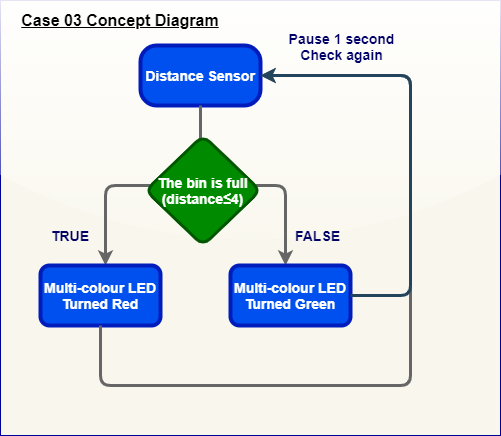

The diagram above was exported from draw.io. Its source (the exported page's mxGraphModel, read from the mxfile embedded in the PNG):
<mxGraphModel dx="942" dy="565" grid="1" gridSize="10" guides="1" tooltips="1" connect="1" arrows="1" fold="1" page="1" pageScale="1" pageWidth="850" pageHeight="1100" math="0" shadow="0">
  <root>
    <mxCell id="3Ndk6-S_CtYidUpX_Hdf-0" />
    <mxCell id="3Ndk6-S_CtYidUpX_Hdf-1" parent="3Ndk6-S_CtYidUpX_Hdf-0" />
    <mxCell id="3Ndk6-S_CtYidUpX_Hdf-2" value="" style="rounded=0;whiteSpace=wrap;html=1;arcSize=3;glass=1;sketch=0;shadow=0;fillColor=#f9f7ed;strokeColor=#000099;" parent="3Ndk6-S_CtYidUpX_Hdf-1" vertex="1">
      <mxGeometry x="250" y="125" width="500" height="435" as="geometry" />
    </mxCell>
    <mxCell id="3Ndk6-S_CtYidUpX_Hdf-3" value="&lt;font style=&quot;font-size: 14px&quot;&gt;&lt;b&gt;Distance Sensor&lt;/b&gt;&lt;/font&gt;" style="rounded=1;whiteSpace=wrap;html=1;fillColor=#0050ef;strokeColor=#001DBC;strokeWidth=4;arcSize=27;fontColor=#ffffff;" parent="3Ndk6-S_CtYidUpX_Hdf-1" vertex="1">
      <mxGeometry x="390" y="170" width="120" height="60" as="geometry" />
    </mxCell>
    <mxCell id="3Ndk6-S_CtYidUpX_Hdf-4" value="" style="edgeStyle=segmentEdgeStyle;endArrow=classic;html=1;strokeWidth=3;exitX=1;exitY=0.5;exitDx=0;exitDy=0;exitPerimeter=0;strokeColor=#666666;fontColor=#5AA9E6;gradientColor=#b3b3b3;fillColor=#f5f5f5;sketch=0;" parent="3Ndk6-S_CtYidUpX_Hdf-1" source="3Ndk6-S_CtYidUpX_Hdf-6" edge="1">
      <mxGeometry width="50" height="50" relative="1" as="geometry">
        <mxPoint x="445" y="330" as="sourcePoint" />
        <mxPoint x="355" y="390" as="targetPoint" />
        <Array as="points">
          <mxPoint x="450" y="310" />
          <mxPoint x="355" y="310" />
        </Array>
      </mxGeometry>
    </mxCell>
    <mxCell id="3Ndk6-S_CtYidUpX_Hdf-5" value="" style="edgeStyle=segmentEdgeStyle;endArrow=classic;html=1;strokeWidth=3;exitX=1;exitY=0.5;exitDx=0;exitDy=0;exitPerimeter=0;strokeColor=#666666;fontColor=#5AA9E6;gradientColor=#b3b3b3;fillColor=#f5f5f5;sketch=0;" parent="3Ndk6-S_CtYidUpX_Hdf-1" source="3Ndk6-S_CtYidUpX_Hdf-6" edge="1">
      <mxGeometry width="50" height="50" relative="1" as="geometry">
        <mxPoint x="455" y="330" as="sourcePoint" />
        <mxPoint x="535" y="390" as="targetPoint" />
        <Array as="points">
          <mxPoint x="450" y="310" />
          <mxPoint x="535" y="310" />
        </Array>
      </mxGeometry>
    </mxCell>
    <mxCell id="3Ndk6-S_CtYidUpX_Hdf-6" value="" style="line;strokeWidth=3;direction=south;html=1;fillColor=#f5f5f5;strokeColor=#666666;gradientColor=#b3b3b3;" parent="3Ndk6-S_CtYidUpX_Hdf-1" vertex="1">
      <mxGeometry x="445" y="230" width="10" height="70" as="geometry" />
    </mxCell>
    <mxCell id="3Ndk6-S_CtYidUpX_Hdf-7" value="&lt;font style=&quot;font-size: 14px&quot;&gt;TRUE&lt;/font&gt;" style="text;html=1;strokeColor=none;fillColor=none;align=center;verticalAlign=middle;whiteSpace=wrap;rounded=0;fontStyle=1;fontColor=#000066;" parent="3Ndk6-S_CtYidUpX_Hdf-1" vertex="1">
      <mxGeometry x="300" y="350" width="40" height="20" as="geometry" />
    </mxCell>
    <mxCell id="3Ndk6-S_CtYidUpX_Hdf-8" value="&lt;font style=&quot;font-size: 14px&quot;&gt;FALSE&lt;/font&gt;" style="text;html=1;strokeColor=none;fillColor=none;align=center;verticalAlign=middle;whiteSpace=wrap;rounded=0;fontStyle=1;fontColor=#000066;" parent="3Ndk6-S_CtYidUpX_Hdf-1" vertex="1">
      <mxGeometry x="520" y="350" width="95" height="20" as="geometry" />
    </mxCell>
    <mxCell id="3Ndk6-S_CtYidUpX_Hdf-9" value="&lt;b style=&quot;color: rgb(255 , 255 , 255) ; font-family: &amp;#34;helvetica&amp;#34; ; font-size: 14px&quot;&gt;Multi-colour LED Turned Green&lt;/b&gt;" style="rounded=1;whiteSpace=wrap;html=1;strokeWidth=4;strokeColor=#001DBC;fillColor=#0050EF;" parent="3Ndk6-S_CtYidUpX_Hdf-1" vertex="1">
      <mxGeometry x="480" y="390" width="120" height="60" as="geometry" />
    </mxCell>
    <mxCell id="3Ndk6-S_CtYidUpX_Hdf-10" value="&lt;font&gt;&lt;span style=&quot;font-family: &amp;#34;helvetica&amp;#34; ; font-style: normal ; letter-spacing: normal ; text-align: center ; text-indent: 0px ; text-transform: none ; word-spacing: 0px ; display: inline ; float: none&quot;&gt;&lt;font style=&quot;font-size: 14px&quot;&gt;&lt;b&gt;Multi-colour LED Turned Red&lt;/b&gt;&lt;/font&gt;&lt;/span&gt;&lt;br&gt;&lt;/font&gt;" style="rounded=1;whiteSpace=wrap;html=1;fillColor=#0050ef;strokeColor=#001DBC;strokeWidth=4;fontColor=#ffffff;" parent="3Ndk6-S_CtYidUpX_Hdf-1" vertex="1">
      <mxGeometry x="290" y="390" width="120" height="60" as="geometry" />
    </mxCell>
    <mxCell id="3Ndk6-S_CtYidUpX_Hdf-11" value="&lt;b&gt;&lt;u&gt;&lt;font style=&quot;font-size: 16px&quot; color=&quot;#000000&quot;&gt;Case 03 Concept Diagram&lt;/font&gt;&lt;/u&gt;&lt;/b&gt;" style="text;html=1;strokeColor=none;fillColor=none;align=center;verticalAlign=middle;whiteSpace=wrap;rounded=0;fontColor=#000066;" parent="3Ndk6-S_CtYidUpX_Hdf-1" vertex="1">
      <mxGeometry x="260" y="135" width="220" height="20" as="geometry" />
    </mxCell>
    <mxCell id="3Ndk6-S_CtYidUpX_Hdf-13" value="" style="endArrow=classic;html=1;exitX=0.5;exitY=1;exitDx=0;exitDy=0;entryX=1;entryY=0.5;entryDx=0;entryDy=0;strokeWidth=3;strokeColor=#666666;fontColor=#5AA9E6;gradientColor=#b3b3b3;fillColor=#f5f5f5;sketch=0;" parent="3Ndk6-S_CtYidUpX_Hdf-1" source="3Ndk6-S_CtYidUpX_Hdf-10" target="3Ndk6-S_CtYidUpX_Hdf-3" edge="1">
      <mxGeometry width="50" height="50" relative="1" as="geometry">
        <mxPoint x="340" y="490" as="sourcePoint" />
        <mxPoint x="480" y="510" as="targetPoint" />
        <Array as="points">
          <mxPoint x="350" y="510" />
          <mxPoint x="660" y="510" />
          <mxPoint x="660" y="200" />
        </Array>
      </mxGeometry>
    </mxCell>
    <mxCell id="3Ndk6-S_CtYidUpX_Hdf-15" value="" style="endArrow=classic;html=1;exitX=1;exitY=0.5;exitDx=0;exitDy=0;strokeWidth=3;entryX=1;entryY=0.5;entryDx=0;entryDy=0;strokeColor=#23445d;fontColor=#5AA9E6;fillColor=#bac8d3;sketch=0;" parent="3Ndk6-S_CtYidUpX_Hdf-1" source="3Ndk6-S_CtYidUpX_Hdf-9" target="3Ndk6-S_CtYidUpX_Hdf-3" edge="1">
      <mxGeometry width="50" height="50" relative="1" as="geometry">
        <mxPoint x="600" y="510" as="sourcePoint" />
        <mxPoint x="510" y="230" as="targetPoint" />
        <Array as="points">
          <mxPoint x="660" y="420" />
          <mxPoint x="660" y="360" />
          <mxPoint x="660" y="200" />
        </Array>
      </mxGeometry>
    </mxCell>
    <mxCell id="3Ndk6-S_CtYidUpX_Hdf-16" value="&lt;font style=&quot;font-size: 14px&quot;&gt;Pause 1 second&lt;br&gt;Check again&lt;/font&gt;" style="edgeLabel;html=1;align=center;verticalAlign=middle;resizable=0;points=[];labelBackgroundColor=none;fontStyle=1;fontColor=#000066;" parent="3Ndk6-S_CtYidUpX_Hdf-15" vertex="1" connectable="0">
      <mxGeometry x="0.0209" relative="1" as="geometry">
        <mxPoint x="-70" y="-91" as="offset" />
      </mxGeometry>
    </mxCell>
    <mxCell id="3Ndk6-S_CtYidUpX_Hdf-17" value="&lt;font style=&quot;font-size: 14px&quot;&gt;&lt;b&gt;The bin is full&lt;br&gt;&lt;/b&gt;&lt;b&gt;&lt;span lang=&quot;EN-GB&quot; style=&quot;font-size: 10.5pt ; line-height: 14.98px ; font-family: &amp;#34;arial&amp;#34; , sans-serif&quot;&gt;(distance≤4)&lt;/span&gt;&lt;/b&gt;&lt;b&gt;&lt;br&gt;&lt;/b&gt;&lt;/font&gt;" style="rhombus;whiteSpace=wrap;html=1;rounded=1;labelBackgroundColor=none;strokeWidth=3;fillColor=#008a00;strokeColor=#005700;fontColor=#ffffff;" parent="3Ndk6-S_CtYidUpX_Hdf-1" vertex="1">
      <mxGeometry x="395" y="260" width="115" height="110" as="geometry" />
    </mxCell>
  </root>
</mxGraphModel>